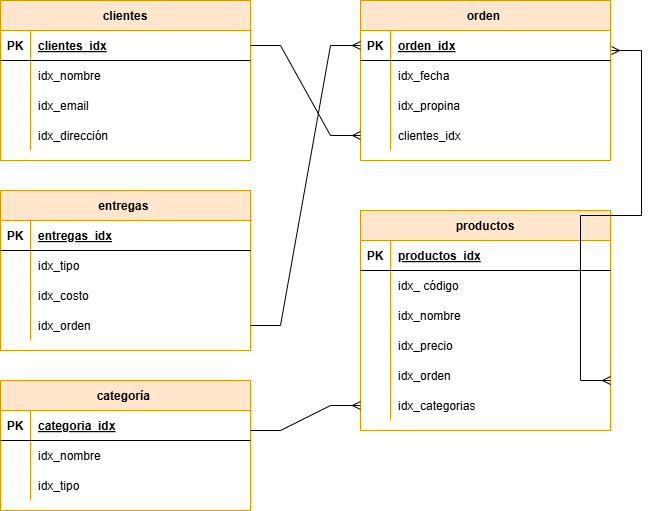

The diagram above was exported from draw.io. Its source (the exported page's mxGraphModel, read from the mxfile embedded in the PNG):
<mxGraphModel dx="794" dy="716" grid="1" gridSize="10" guides="1" tooltips="1" connect="1" arrows="1" fold="1" page="1" pageScale="1" pageWidth="850" pageHeight="1100" math="0" shadow="0" extFonts="Permanent Marker^https://fonts.googleapis.com/css?family=Permanent+Marker">
  <root>
    <mxCell id="0" />
    <mxCell id="1" parent="0" />
    <mxCell id="C-vyLk0tnHw3VtMMgP7b-2" value="orden " style="shape=table;startSize=30;container=1;collapsible=1;childLayout=tableLayout;fixedRows=1;rowLines=0;fontStyle=1;align=center;resizeLast=1;fillColor=#ffe6cc;strokeColor=#d79b00;" parent="1" vertex="1">
      <mxGeometry x="480" y="80" width="250" height="160" as="geometry" />
    </mxCell>
    <mxCell id="C-vyLk0tnHw3VtMMgP7b-3" value="" style="shape=partialRectangle;collapsible=0;dropTarget=0;pointerEvents=0;fillColor=none;points=[[0,0.5],[1,0.5]];portConstraint=eastwest;top=0;left=0;right=0;bottom=1;" parent="C-vyLk0tnHw3VtMMgP7b-2" vertex="1">
      <mxGeometry y="30" width="250" height="30" as="geometry" />
    </mxCell>
    <mxCell id="C-vyLk0tnHw3VtMMgP7b-4" value="PK" style="shape=partialRectangle;overflow=hidden;connectable=0;fillColor=none;top=0;left=0;bottom=0;right=0;fontStyle=1;" parent="C-vyLk0tnHw3VtMMgP7b-3" vertex="1">
      <mxGeometry width="30" height="30" as="geometry">
        <mxRectangle width="30" height="30" as="alternateBounds" />
      </mxGeometry>
    </mxCell>
    <mxCell id="C-vyLk0tnHw3VtMMgP7b-5" value="orden_idx" style="shape=partialRectangle;overflow=hidden;connectable=0;fillColor=none;top=0;left=0;bottom=0;right=0;align=left;spacingLeft=6;fontStyle=5;" parent="C-vyLk0tnHw3VtMMgP7b-3" vertex="1">
      <mxGeometry x="30" width="220" height="30" as="geometry">
        <mxRectangle width="220" height="30" as="alternateBounds" />
      </mxGeometry>
    </mxCell>
    <mxCell id="C-vyLk0tnHw3VtMMgP7b-6" value="" style="shape=partialRectangle;collapsible=0;dropTarget=0;pointerEvents=0;fillColor=none;points=[[0,0.5],[1,0.5]];portConstraint=eastwest;top=0;left=0;right=0;bottom=0;" parent="C-vyLk0tnHw3VtMMgP7b-2" vertex="1">
      <mxGeometry y="60" width="250" height="30" as="geometry" />
    </mxCell>
    <mxCell id="C-vyLk0tnHw3VtMMgP7b-7" value="" style="shape=partialRectangle;overflow=hidden;connectable=0;fillColor=none;top=0;left=0;bottom=0;right=0;" parent="C-vyLk0tnHw3VtMMgP7b-6" vertex="1">
      <mxGeometry width="30" height="30" as="geometry">
        <mxRectangle width="30" height="30" as="alternateBounds" />
      </mxGeometry>
    </mxCell>
    <mxCell id="C-vyLk0tnHw3VtMMgP7b-8" value="idx_fecha " style="shape=partialRectangle;overflow=hidden;connectable=0;fillColor=none;top=0;left=0;bottom=0;right=0;align=left;spacingLeft=6;" parent="C-vyLk0tnHw3VtMMgP7b-6" vertex="1">
      <mxGeometry x="30" width="220" height="30" as="geometry">
        <mxRectangle width="220" height="30" as="alternateBounds" />
      </mxGeometry>
    </mxCell>
    <mxCell id="C-vyLk0tnHw3VtMMgP7b-9" value="" style="shape=partialRectangle;collapsible=0;dropTarget=0;pointerEvents=0;fillColor=none;points=[[0,0.5],[1,0.5]];portConstraint=eastwest;top=0;left=0;right=0;bottom=0;" parent="C-vyLk0tnHw3VtMMgP7b-2" vertex="1">
      <mxGeometry y="90" width="250" height="30" as="geometry" />
    </mxCell>
    <mxCell id="C-vyLk0tnHw3VtMMgP7b-10" value="" style="shape=partialRectangle;overflow=hidden;connectable=0;fillColor=none;top=0;left=0;bottom=0;right=0;" parent="C-vyLk0tnHw3VtMMgP7b-9" vertex="1">
      <mxGeometry width="30" height="30" as="geometry">
        <mxRectangle width="30" height="30" as="alternateBounds" />
      </mxGeometry>
    </mxCell>
    <mxCell id="C-vyLk0tnHw3VtMMgP7b-11" value="idx_propina" style="shape=partialRectangle;overflow=hidden;connectable=0;fillColor=none;top=0;left=0;bottom=0;right=0;align=left;spacingLeft=6;" parent="C-vyLk0tnHw3VtMMgP7b-9" vertex="1">
      <mxGeometry x="30" width="220" height="30" as="geometry">
        <mxRectangle width="220" height="30" as="alternateBounds" />
      </mxGeometry>
    </mxCell>
    <mxCell id="yKcWPJhxMcCKH2yLJP4J-1" value="" style="shape=partialRectangle;collapsible=0;dropTarget=0;pointerEvents=0;fillColor=none;points=[[0,0.5],[1,0.5]];portConstraint=eastwest;top=0;left=0;right=0;bottom=0;" parent="C-vyLk0tnHw3VtMMgP7b-2" vertex="1">
      <mxGeometry y="120" width="250" height="30" as="geometry" />
    </mxCell>
    <mxCell id="yKcWPJhxMcCKH2yLJP4J-2" value="" style="shape=partialRectangle;overflow=hidden;connectable=0;fillColor=none;top=0;left=0;bottom=0;right=0;" parent="yKcWPJhxMcCKH2yLJP4J-1" vertex="1">
      <mxGeometry width="30" height="30" as="geometry">
        <mxRectangle width="30" height="30" as="alternateBounds" />
      </mxGeometry>
    </mxCell>
    <mxCell id="yKcWPJhxMcCKH2yLJP4J-3" value="clientes_idx" style="shape=partialRectangle;overflow=hidden;connectable=0;fillColor=none;top=0;left=0;bottom=0;right=0;align=left;spacingLeft=6;" parent="yKcWPJhxMcCKH2yLJP4J-1" vertex="1">
      <mxGeometry x="30" width="220" height="30" as="geometry">
        <mxRectangle width="220" height="30" as="alternateBounds" />
      </mxGeometry>
    </mxCell>
    <mxCell id="C-vyLk0tnHw3VtMMgP7b-13" value="entregas " style="shape=table;startSize=30;container=1;collapsible=1;childLayout=tableLayout;fixedRows=1;rowLines=0;fontStyle=1;align=center;resizeLast=1;fillColor=#ffe6cc;strokeColor=#d79b00;" parent="1" vertex="1">
      <mxGeometry x="120" y="270" width="250" height="160" as="geometry" />
    </mxCell>
    <mxCell id="C-vyLk0tnHw3VtMMgP7b-14" value="" style="shape=partialRectangle;collapsible=0;dropTarget=0;pointerEvents=0;fillColor=none;points=[[0,0.5],[1,0.5]];portConstraint=eastwest;top=0;left=0;right=0;bottom=1;" parent="C-vyLk0tnHw3VtMMgP7b-13" vertex="1">
      <mxGeometry y="30" width="250" height="30" as="geometry" />
    </mxCell>
    <mxCell id="C-vyLk0tnHw3VtMMgP7b-15" value="PK" style="shape=partialRectangle;overflow=hidden;connectable=0;fillColor=none;top=0;left=0;bottom=0;right=0;fontStyle=1;" parent="C-vyLk0tnHw3VtMMgP7b-14" vertex="1">
      <mxGeometry width="30" height="30" as="geometry">
        <mxRectangle width="30" height="30" as="alternateBounds" />
      </mxGeometry>
    </mxCell>
    <mxCell id="C-vyLk0tnHw3VtMMgP7b-16" value="entregas_idx" style="shape=partialRectangle;overflow=hidden;connectable=0;fillColor=none;top=0;left=0;bottom=0;right=0;align=left;spacingLeft=6;fontStyle=5;" parent="C-vyLk0tnHw3VtMMgP7b-14" vertex="1">
      <mxGeometry x="30" width="220" height="30" as="geometry">
        <mxRectangle width="220" height="30" as="alternateBounds" />
      </mxGeometry>
    </mxCell>
    <mxCell id="C-vyLk0tnHw3VtMMgP7b-17" value="" style="shape=partialRectangle;collapsible=0;dropTarget=0;pointerEvents=0;fillColor=none;points=[[0,0.5],[1,0.5]];portConstraint=eastwest;top=0;left=0;right=0;bottom=0;" parent="C-vyLk0tnHw3VtMMgP7b-13" vertex="1">
      <mxGeometry y="60" width="250" height="30" as="geometry" />
    </mxCell>
    <mxCell id="C-vyLk0tnHw3VtMMgP7b-18" value="" style="shape=partialRectangle;overflow=hidden;connectable=0;fillColor=none;top=0;left=0;bottom=0;right=0;" parent="C-vyLk0tnHw3VtMMgP7b-17" vertex="1">
      <mxGeometry width="30" height="30" as="geometry">
        <mxRectangle width="30" height="30" as="alternateBounds" />
      </mxGeometry>
    </mxCell>
    <mxCell id="C-vyLk0tnHw3VtMMgP7b-19" value="idx_tipo" style="shape=partialRectangle;overflow=hidden;connectable=0;fillColor=none;top=0;left=0;bottom=0;right=0;align=left;spacingLeft=6;" parent="C-vyLk0tnHw3VtMMgP7b-17" vertex="1">
      <mxGeometry x="30" width="220" height="30" as="geometry">
        <mxRectangle width="220" height="30" as="alternateBounds" />
      </mxGeometry>
    </mxCell>
    <mxCell id="C-vyLk0tnHw3VtMMgP7b-20" value="" style="shape=partialRectangle;collapsible=0;dropTarget=0;pointerEvents=0;fillColor=none;points=[[0,0.5],[1,0.5]];portConstraint=eastwest;top=0;left=0;right=0;bottom=0;" parent="C-vyLk0tnHw3VtMMgP7b-13" vertex="1">
      <mxGeometry y="90" width="250" height="30" as="geometry" />
    </mxCell>
    <mxCell id="C-vyLk0tnHw3VtMMgP7b-21" value="" style="shape=partialRectangle;overflow=hidden;connectable=0;fillColor=none;top=0;left=0;bottom=0;right=0;" parent="C-vyLk0tnHw3VtMMgP7b-20" vertex="1">
      <mxGeometry width="30" height="30" as="geometry">
        <mxRectangle width="30" height="30" as="alternateBounds" />
      </mxGeometry>
    </mxCell>
    <mxCell id="C-vyLk0tnHw3VtMMgP7b-22" value="idx_costo" style="shape=partialRectangle;overflow=hidden;connectable=0;fillColor=none;top=0;left=0;bottom=0;right=0;align=left;spacingLeft=6;" parent="C-vyLk0tnHw3VtMMgP7b-20" vertex="1">
      <mxGeometry x="30" width="220" height="30" as="geometry">
        <mxRectangle width="220" height="30" as="alternateBounds" />
      </mxGeometry>
    </mxCell>
    <mxCell id="ASZsrOWsd0Gb1AYZB8K1-3" value="" style="shape=partialRectangle;collapsible=0;dropTarget=0;pointerEvents=0;fillColor=none;points=[[0,0.5],[1,0.5]];portConstraint=eastwest;top=0;left=0;right=0;bottom=0;" vertex="1" parent="C-vyLk0tnHw3VtMMgP7b-13">
      <mxGeometry y="120" width="250" height="30" as="geometry" />
    </mxCell>
    <mxCell id="ASZsrOWsd0Gb1AYZB8K1-4" value="" style="shape=partialRectangle;overflow=hidden;connectable=0;fillColor=none;top=0;left=0;bottom=0;right=0;" vertex="1" parent="ASZsrOWsd0Gb1AYZB8K1-3">
      <mxGeometry width="30" height="30" as="geometry">
        <mxRectangle width="30" height="30" as="alternateBounds" />
      </mxGeometry>
    </mxCell>
    <mxCell id="ASZsrOWsd0Gb1AYZB8K1-5" value="idx_orden" style="shape=partialRectangle;overflow=hidden;connectable=0;fillColor=none;top=0;left=0;bottom=0;right=0;align=left;spacingLeft=6;" vertex="1" parent="ASZsrOWsd0Gb1AYZB8K1-3">
      <mxGeometry x="30" width="220" height="30" as="geometry">
        <mxRectangle width="220" height="30" as="alternateBounds" />
      </mxGeometry>
    </mxCell>
    <mxCell id="C-vyLk0tnHw3VtMMgP7b-23" value="clientes" style="shape=table;startSize=30;container=1;collapsible=1;childLayout=tableLayout;fixedRows=1;rowLines=0;fontStyle=1;align=center;resizeLast=1;fillColor=#ffe6cc;strokeColor=#d79b00;" parent="1" vertex="1">
      <mxGeometry x="120" y="80" width="250" height="160" as="geometry" />
    </mxCell>
    <mxCell id="C-vyLk0tnHw3VtMMgP7b-24" value="" style="shape=partialRectangle;collapsible=0;dropTarget=0;pointerEvents=0;fillColor=none;points=[[0,0.5],[1,0.5]];portConstraint=eastwest;top=0;left=0;right=0;bottom=1;" parent="C-vyLk0tnHw3VtMMgP7b-23" vertex="1">
      <mxGeometry y="30" width="250" height="30" as="geometry" />
    </mxCell>
    <mxCell id="C-vyLk0tnHw3VtMMgP7b-25" value="PK" style="shape=partialRectangle;overflow=hidden;connectable=0;fillColor=none;top=0;left=0;bottom=0;right=0;fontStyle=1;" parent="C-vyLk0tnHw3VtMMgP7b-24" vertex="1">
      <mxGeometry width="30" height="30" as="geometry">
        <mxRectangle width="30" height="30" as="alternateBounds" />
      </mxGeometry>
    </mxCell>
    <mxCell id="C-vyLk0tnHw3VtMMgP7b-26" value="clientes_idx" style="shape=partialRectangle;overflow=hidden;connectable=0;fillColor=none;top=0;left=0;bottom=0;right=0;align=left;spacingLeft=6;fontStyle=5;" parent="C-vyLk0tnHw3VtMMgP7b-24" vertex="1">
      <mxGeometry x="30" width="220" height="30" as="geometry">
        <mxRectangle width="220" height="30" as="alternateBounds" />
      </mxGeometry>
    </mxCell>
    <mxCell id="C-vyLk0tnHw3VtMMgP7b-27" value="" style="shape=partialRectangle;collapsible=0;dropTarget=0;pointerEvents=0;fillColor=none;points=[[0,0.5],[1,0.5]];portConstraint=eastwest;top=0;left=0;right=0;bottom=0;" parent="C-vyLk0tnHw3VtMMgP7b-23" vertex="1">
      <mxGeometry y="60" width="250" height="30" as="geometry" />
    </mxCell>
    <mxCell id="C-vyLk0tnHw3VtMMgP7b-28" value="" style="shape=partialRectangle;overflow=hidden;connectable=0;fillColor=none;top=0;left=0;bottom=0;right=0;" parent="C-vyLk0tnHw3VtMMgP7b-27" vertex="1">
      <mxGeometry width="30" height="30" as="geometry">
        <mxRectangle width="30" height="30" as="alternateBounds" />
      </mxGeometry>
    </mxCell>
    <mxCell id="C-vyLk0tnHw3VtMMgP7b-29" value="idx_nombre " style="shape=partialRectangle;overflow=hidden;connectable=0;fillColor=none;top=0;left=0;bottom=0;right=0;align=left;spacingLeft=6;" parent="C-vyLk0tnHw3VtMMgP7b-27" vertex="1">
      <mxGeometry x="30" width="220" height="30" as="geometry">
        <mxRectangle width="220" height="30" as="alternateBounds" />
      </mxGeometry>
    </mxCell>
    <mxCell id="7gn65PghFPvdKCsz_4EO-29" value="" style="shape=partialRectangle;collapsible=0;dropTarget=0;pointerEvents=0;fillColor=none;points=[[0,0.5],[1,0.5]];portConstraint=eastwest;top=0;left=0;right=0;bottom=0;" parent="C-vyLk0tnHw3VtMMgP7b-23" vertex="1">
      <mxGeometry y="90" width="250" height="30" as="geometry" />
    </mxCell>
    <mxCell id="7gn65PghFPvdKCsz_4EO-30" value="" style="shape=partialRectangle;overflow=hidden;connectable=0;fillColor=none;top=0;left=0;bottom=0;right=0;" parent="7gn65PghFPvdKCsz_4EO-29" vertex="1">
      <mxGeometry width="30" height="30" as="geometry">
        <mxRectangle width="30" height="30" as="alternateBounds" />
      </mxGeometry>
    </mxCell>
    <mxCell id="7gn65PghFPvdKCsz_4EO-31" value="idx_email" style="shape=partialRectangle;overflow=hidden;connectable=0;fillColor=none;top=0;left=0;bottom=0;right=0;align=left;spacingLeft=6;" parent="7gn65PghFPvdKCsz_4EO-29" vertex="1">
      <mxGeometry x="30" width="220" height="30" as="geometry">
        <mxRectangle width="220" height="30" as="alternateBounds" />
      </mxGeometry>
    </mxCell>
    <mxCell id="7gn65PghFPvdKCsz_4EO-32" value="" style="shape=partialRectangle;collapsible=0;dropTarget=0;pointerEvents=0;fillColor=none;points=[[0,0.5],[1,0.5]];portConstraint=eastwest;top=0;left=0;right=0;bottom=0;" parent="C-vyLk0tnHw3VtMMgP7b-23" vertex="1">
      <mxGeometry y="120" width="250" height="30" as="geometry" />
    </mxCell>
    <mxCell id="7gn65PghFPvdKCsz_4EO-33" value="" style="shape=partialRectangle;overflow=hidden;connectable=0;fillColor=none;top=0;left=0;bottom=0;right=0;" parent="7gn65PghFPvdKCsz_4EO-32" vertex="1">
      <mxGeometry width="30" height="30" as="geometry">
        <mxRectangle width="30" height="30" as="alternateBounds" />
      </mxGeometry>
    </mxCell>
    <mxCell id="7gn65PghFPvdKCsz_4EO-34" value="idx_dirección" style="shape=partialRectangle;overflow=hidden;connectable=0;fillColor=none;top=0;left=0;bottom=0;right=0;align=left;spacingLeft=6;" parent="7gn65PghFPvdKCsz_4EO-32" vertex="1">
      <mxGeometry x="30" width="220" height="30" as="geometry">
        <mxRectangle width="220" height="30" as="alternateBounds" />
      </mxGeometry>
    </mxCell>
    <mxCell id="7gn65PghFPvdKCsz_4EO-1" value="productos" style="shape=table;startSize=30;container=1;collapsible=1;childLayout=tableLayout;fixedRows=1;rowLines=0;fontStyle=1;align=center;resizeLast=1;fillColor=#ffe6cc;strokeColor=#d79b00;" parent="1" vertex="1">
      <mxGeometry x="480" y="290" width="250" height="220" as="geometry" />
    </mxCell>
    <mxCell id="7gn65PghFPvdKCsz_4EO-2" value="" style="shape=partialRectangle;collapsible=0;dropTarget=0;pointerEvents=0;fillColor=none;points=[[0,0.5],[1,0.5]];portConstraint=eastwest;top=0;left=0;right=0;bottom=1;" parent="7gn65PghFPvdKCsz_4EO-1" vertex="1">
      <mxGeometry y="30" width="250" height="30" as="geometry" />
    </mxCell>
    <mxCell id="7gn65PghFPvdKCsz_4EO-3" value="PK" style="shape=partialRectangle;overflow=hidden;connectable=0;fillColor=none;top=0;left=0;bottom=0;right=0;fontStyle=1;" parent="7gn65PghFPvdKCsz_4EO-2" vertex="1">
      <mxGeometry width="30" height="30" as="geometry">
        <mxRectangle width="30" height="30" as="alternateBounds" />
      </mxGeometry>
    </mxCell>
    <mxCell id="7gn65PghFPvdKCsz_4EO-4" value="productos_idx" style="shape=partialRectangle;overflow=hidden;connectable=0;fillColor=none;top=0;left=0;bottom=0;right=0;align=left;spacingLeft=6;fontStyle=5;" parent="7gn65PghFPvdKCsz_4EO-2" vertex="1">
      <mxGeometry x="30" width="220" height="30" as="geometry">
        <mxRectangle width="220" height="30" as="alternateBounds" />
      </mxGeometry>
    </mxCell>
    <mxCell id="7gn65PghFPvdKCsz_4EO-5" value="" style="shape=partialRectangle;collapsible=0;dropTarget=0;pointerEvents=0;fillColor=none;points=[[0,0.5],[1,0.5]];portConstraint=eastwest;top=0;left=0;right=0;bottom=0;" parent="7gn65PghFPvdKCsz_4EO-1" vertex="1">
      <mxGeometry y="60" width="250" height="30" as="geometry" />
    </mxCell>
    <mxCell id="7gn65PghFPvdKCsz_4EO-6" value="" style="shape=partialRectangle;overflow=hidden;connectable=0;fillColor=none;top=0;left=0;bottom=0;right=0;" parent="7gn65PghFPvdKCsz_4EO-5" vertex="1">
      <mxGeometry width="30" height="30" as="geometry">
        <mxRectangle width="30" height="30" as="alternateBounds" />
      </mxGeometry>
    </mxCell>
    <mxCell id="7gn65PghFPvdKCsz_4EO-7" value="idx_ código " style="shape=partialRectangle;overflow=hidden;connectable=0;fillColor=none;top=0;left=0;bottom=0;right=0;align=left;spacingLeft=6;" parent="7gn65PghFPvdKCsz_4EO-5" vertex="1">
      <mxGeometry x="30" width="220" height="30" as="geometry">
        <mxRectangle width="220" height="30" as="alternateBounds" />
      </mxGeometry>
    </mxCell>
    <mxCell id="7gn65PghFPvdKCsz_4EO-8" value="" style="shape=partialRectangle;collapsible=0;dropTarget=0;pointerEvents=0;fillColor=none;points=[[0,0.5],[1,0.5]];portConstraint=eastwest;top=0;left=0;right=0;bottom=0;" parent="7gn65PghFPvdKCsz_4EO-1" vertex="1">
      <mxGeometry y="90" width="250" height="30" as="geometry" />
    </mxCell>
    <mxCell id="7gn65PghFPvdKCsz_4EO-9" value="" style="shape=partialRectangle;overflow=hidden;connectable=0;fillColor=none;top=0;left=0;bottom=0;right=0;" parent="7gn65PghFPvdKCsz_4EO-8" vertex="1">
      <mxGeometry width="30" height="30" as="geometry">
        <mxRectangle width="30" height="30" as="alternateBounds" />
      </mxGeometry>
    </mxCell>
    <mxCell id="7gn65PghFPvdKCsz_4EO-10" value="idx_nombre" style="shape=partialRectangle;overflow=hidden;connectable=0;fillColor=none;top=0;left=0;bottom=0;right=0;align=left;spacingLeft=6;" parent="7gn65PghFPvdKCsz_4EO-8" vertex="1">
      <mxGeometry x="30" width="220" height="30" as="geometry">
        <mxRectangle width="220" height="30" as="alternateBounds" />
      </mxGeometry>
    </mxCell>
    <mxCell id="yKcWPJhxMcCKH2yLJP4J-4" value="" style="shape=partialRectangle;collapsible=0;dropTarget=0;pointerEvents=0;fillColor=none;points=[[0,0.5],[1,0.5]];portConstraint=eastwest;top=0;left=0;right=0;bottom=0;" parent="7gn65PghFPvdKCsz_4EO-1" vertex="1">
      <mxGeometry y="120" width="250" height="30" as="geometry" />
    </mxCell>
    <mxCell id="yKcWPJhxMcCKH2yLJP4J-5" value="" style="shape=partialRectangle;overflow=hidden;connectable=0;fillColor=none;top=0;left=0;bottom=0;right=0;" parent="yKcWPJhxMcCKH2yLJP4J-4" vertex="1">
      <mxGeometry width="30" height="30" as="geometry">
        <mxRectangle width="30" height="30" as="alternateBounds" />
      </mxGeometry>
    </mxCell>
    <mxCell id="yKcWPJhxMcCKH2yLJP4J-6" value="idx_precio " style="shape=partialRectangle;overflow=hidden;connectable=0;fillColor=none;top=0;left=0;bottom=0;right=0;align=left;spacingLeft=6;" parent="yKcWPJhxMcCKH2yLJP4J-4" vertex="1">
      <mxGeometry x="30" width="220" height="30" as="geometry">
        <mxRectangle width="220" height="30" as="alternateBounds" />
      </mxGeometry>
    </mxCell>
    <mxCell id="yKcWPJhxMcCKH2yLJP4J-12" value="" style="shape=partialRectangle;collapsible=0;dropTarget=0;pointerEvents=0;fillColor=none;points=[[0,0.5],[1,0.5]];portConstraint=eastwest;top=0;left=0;right=0;bottom=0;" parent="7gn65PghFPvdKCsz_4EO-1" vertex="1">
      <mxGeometry y="150" width="250" height="30" as="geometry" />
    </mxCell>
    <mxCell id="yKcWPJhxMcCKH2yLJP4J-13" value="" style="shape=partialRectangle;overflow=hidden;connectable=0;fillColor=none;top=0;left=0;bottom=0;right=0;" parent="yKcWPJhxMcCKH2yLJP4J-12" vertex="1">
      <mxGeometry width="30" height="30" as="geometry">
        <mxRectangle width="30" height="30" as="alternateBounds" />
      </mxGeometry>
    </mxCell>
    <mxCell id="yKcWPJhxMcCKH2yLJP4J-14" value="idx_orden" style="shape=partialRectangle;overflow=hidden;connectable=0;fillColor=none;top=0;left=0;bottom=0;right=0;align=left;spacingLeft=6;" parent="yKcWPJhxMcCKH2yLJP4J-12" vertex="1">
      <mxGeometry x="30" width="220" height="30" as="geometry">
        <mxRectangle width="220" height="30" as="alternateBounds" />
      </mxGeometry>
    </mxCell>
    <mxCell id="ASZsrOWsd0Gb1AYZB8K1-9" value="" style="shape=partialRectangle;collapsible=0;dropTarget=0;pointerEvents=0;fillColor=none;points=[[0,0.5],[1,0.5]];portConstraint=eastwest;top=0;left=0;right=0;bottom=0;" vertex="1" parent="7gn65PghFPvdKCsz_4EO-1">
      <mxGeometry y="180" width="250" height="30" as="geometry" />
    </mxCell>
    <mxCell id="ASZsrOWsd0Gb1AYZB8K1-10" value="" style="shape=partialRectangle;overflow=hidden;connectable=0;fillColor=none;top=0;left=0;bottom=0;right=0;" vertex="1" parent="ASZsrOWsd0Gb1AYZB8K1-9">
      <mxGeometry width="30" height="30" as="geometry">
        <mxRectangle width="30" height="30" as="alternateBounds" />
      </mxGeometry>
    </mxCell>
    <mxCell id="ASZsrOWsd0Gb1AYZB8K1-11" value="idx_categorias" style="shape=partialRectangle;overflow=hidden;connectable=0;fillColor=none;top=0;left=0;bottom=0;right=0;align=left;spacingLeft=6;" vertex="1" parent="ASZsrOWsd0Gb1AYZB8K1-9">
      <mxGeometry x="30" width="220" height="30" as="geometry">
        <mxRectangle width="220" height="30" as="alternateBounds" />
      </mxGeometry>
    </mxCell>
    <mxCell id="7gn65PghFPvdKCsz_4EO-11" value="categoría " style="shape=table;startSize=30;container=1;collapsible=1;childLayout=tableLayout;fixedRows=1;rowLines=0;fontStyle=1;align=center;resizeLast=1;fillColor=#ffe6cc;strokeColor=#d79b00;" parent="1" vertex="1">
      <mxGeometry x="120" y="460" width="250" height="130" as="geometry" />
    </mxCell>
    <mxCell id="7gn65PghFPvdKCsz_4EO-12" value="" style="shape=partialRectangle;collapsible=0;dropTarget=0;pointerEvents=0;fillColor=none;points=[[0,0.5],[1,0.5]];portConstraint=eastwest;top=0;left=0;right=0;bottom=1;" parent="7gn65PghFPvdKCsz_4EO-11" vertex="1">
      <mxGeometry y="30" width="250" height="30" as="geometry" />
    </mxCell>
    <mxCell id="7gn65PghFPvdKCsz_4EO-13" value="PK" style="shape=partialRectangle;overflow=hidden;connectable=0;fillColor=none;top=0;left=0;bottom=0;right=0;fontStyle=1;" parent="7gn65PghFPvdKCsz_4EO-12" vertex="1">
      <mxGeometry width="30" height="30" as="geometry">
        <mxRectangle width="30" height="30" as="alternateBounds" />
      </mxGeometry>
    </mxCell>
    <mxCell id="7gn65PghFPvdKCsz_4EO-14" value="categoria_idx" style="shape=partialRectangle;overflow=hidden;connectable=0;fillColor=none;top=0;left=0;bottom=0;right=0;align=left;spacingLeft=6;fontStyle=5;" parent="7gn65PghFPvdKCsz_4EO-12" vertex="1">
      <mxGeometry x="30" width="220" height="30" as="geometry">
        <mxRectangle width="220" height="30" as="alternateBounds" />
      </mxGeometry>
    </mxCell>
    <mxCell id="7gn65PghFPvdKCsz_4EO-15" value="" style="shape=partialRectangle;collapsible=0;dropTarget=0;pointerEvents=0;fillColor=none;points=[[0,0.5],[1,0.5]];portConstraint=eastwest;top=0;left=0;right=0;bottom=0;" parent="7gn65PghFPvdKCsz_4EO-11" vertex="1">
      <mxGeometry y="60" width="250" height="30" as="geometry" />
    </mxCell>
    <mxCell id="7gn65PghFPvdKCsz_4EO-16" value="" style="shape=partialRectangle;overflow=hidden;connectable=0;fillColor=none;top=0;left=0;bottom=0;right=0;" parent="7gn65PghFPvdKCsz_4EO-15" vertex="1">
      <mxGeometry width="30" height="30" as="geometry">
        <mxRectangle width="30" height="30" as="alternateBounds" />
      </mxGeometry>
    </mxCell>
    <mxCell id="7gn65PghFPvdKCsz_4EO-17" value="idx_nombre" style="shape=partialRectangle;overflow=hidden;connectable=0;fillColor=none;top=0;left=0;bottom=0;right=0;align=left;spacingLeft=6;" parent="7gn65PghFPvdKCsz_4EO-15" vertex="1">
      <mxGeometry x="30" width="220" height="30" as="geometry">
        <mxRectangle width="220" height="30" as="alternateBounds" />
      </mxGeometry>
    </mxCell>
    <mxCell id="7gn65PghFPvdKCsz_4EO-18" value="" style="shape=partialRectangle;collapsible=0;dropTarget=0;pointerEvents=0;fillColor=none;points=[[0,0.5],[1,0.5]];portConstraint=eastwest;top=0;left=0;right=0;bottom=0;" parent="7gn65PghFPvdKCsz_4EO-11" vertex="1">
      <mxGeometry y="90" width="250" height="30" as="geometry" />
    </mxCell>
    <mxCell id="7gn65PghFPvdKCsz_4EO-19" value="" style="shape=partialRectangle;overflow=hidden;connectable=0;fillColor=none;top=0;left=0;bottom=0;right=0;" parent="7gn65PghFPvdKCsz_4EO-18" vertex="1">
      <mxGeometry width="30" height="30" as="geometry">
        <mxRectangle width="30" height="30" as="alternateBounds" />
      </mxGeometry>
    </mxCell>
    <mxCell id="7gn65PghFPvdKCsz_4EO-20" value="idx_tipo" style="shape=partialRectangle;overflow=hidden;connectable=0;fillColor=none;top=0;left=0;bottom=0;right=0;align=left;spacingLeft=6;" parent="7gn65PghFPvdKCsz_4EO-18" vertex="1">
      <mxGeometry x="30" width="220" height="30" as="geometry">
        <mxRectangle width="220" height="30" as="alternateBounds" />
      </mxGeometry>
    </mxCell>
    <mxCell id="ASZsrOWsd0Gb1AYZB8K1-1" value="" style="edgeStyle=entityRelationEdgeStyle;fontSize=12;html=1;endArrow=ERmany;rounded=0;exitX=1;exitY=0.5;exitDx=0;exitDy=0;" edge="1" parent="1" source="C-vyLk0tnHw3VtMMgP7b-24" target="yKcWPJhxMcCKH2yLJP4J-1">
      <mxGeometry width="100" height="100" relative="1" as="geometry">
        <mxPoint x="360" y="420" as="sourcePoint" />
        <mxPoint x="460" y="320" as="targetPoint" />
      </mxGeometry>
    </mxCell>
    <mxCell id="ASZsrOWsd0Gb1AYZB8K1-2" value="" style="edgeStyle=entityRelationEdgeStyle;fontSize=12;html=1;endArrow=ERmany;rounded=0;entryX=0;entryY=0.5;entryDx=0;entryDy=0;exitX=1;exitY=0.5;exitDx=0;exitDy=0;" edge="1" parent="1" source="ASZsrOWsd0Gb1AYZB8K1-3" target="C-vyLk0tnHw3VtMMgP7b-3">
      <mxGeometry width="100" height="100" relative="1" as="geometry">
        <mxPoint x="390" y="370" as="sourcePoint" />
        <mxPoint x="460" y="320" as="targetPoint" />
      </mxGeometry>
    </mxCell>
    <mxCell id="ASZsrOWsd0Gb1AYZB8K1-7" value="" style="edgeStyle=entityRelationEdgeStyle;fontSize=12;html=1;endArrow=ERmany;startArrow=ERmany;rounded=0;exitX=1;exitY=0.5;exitDx=0;exitDy=0;entryX=0.996;entryY=0.833;entryDx=0;entryDy=0;entryPerimeter=0;" edge="1" parent="1">
      <mxGeometry width="100" height="100" relative="1" as="geometry">
        <mxPoint x="731" y="130.01" as="sourcePoint" />
        <mxPoint x="730" y="460" as="targetPoint" />
        <Array as="points">
          <mxPoint x="760" y="380" />
        </Array>
      </mxGeometry>
    </mxCell>
    <mxCell id="ASZsrOWsd0Gb1AYZB8K1-8" value="" style="edgeStyle=entityRelationEdgeStyle;fontSize=12;html=1;endArrow=ERmany;rounded=0;exitX=1;exitY=0.667;exitDx=0;exitDy=0;exitPerimeter=0;entryX=0;entryY=0.5;entryDx=0;entryDy=0;" edge="1" parent="1" source="7gn65PghFPvdKCsz_4EO-12" target="ASZsrOWsd0Gb1AYZB8K1-9">
      <mxGeometry width="100" height="100" relative="1" as="geometry">
        <mxPoint x="370" y="500" as="sourcePoint" />
        <mxPoint x="460" y="400" as="targetPoint" />
        <Array as="points">
          <mxPoint x="390" y="500" />
        </Array>
      </mxGeometry>
    </mxCell>
  </root>
</mxGraphModel>